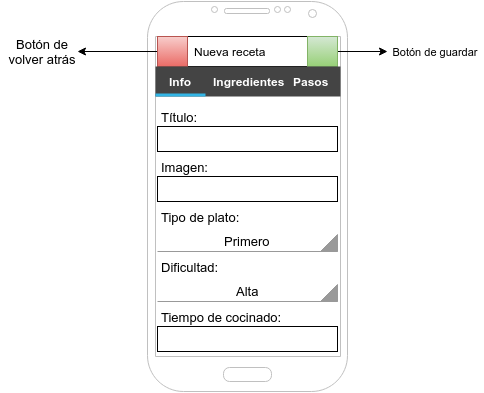

The diagram above was exported from draw.io. Its source (the exported page's mxGraphModel, read from the mxfile embedded in the PNG):
<mxGraphModel dx="880" dy="447" grid="1" gridSize="10" guides="1" tooltips="1" connect="1" arrows="1" fold="1" page="0" pageScale="1" pageWidth="826" pageHeight="1169" background="#ffffff" math="0" shadow="0">
  <root>
    <mxCell id="0" style=";html=1;" />
    <mxCell id="1" style=";html=1;" parent="0" />
    <mxCell id="17" value="" style="verticalLabelPosition=bottom;verticalAlign=top;html=1;shadow=0;dashed=0;strokeWidth=1;shape=mxgraph.android.phone2;fillColor=#ffffff;strokeColor=#c0c0c0;" vertex="1" parent="1">
      <mxGeometry x="200" y="20" width="200" height="390" as="geometry" />
    </mxCell>
    <mxCell id="164" value="" style="edgeStyle=orthogonalEdgeStyle;rounded=0;html=1;jettySize=auto;orthogonalLoop=1;fontSize=11;" edge="1" parent="1" source="47">
      <mxGeometry relative="1" as="geometry">
        <mxPoint x="440" y="70" as="targetPoint" />
      </mxGeometry>
    </mxCell>
    <mxCell id="47" value="" style="whiteSpace=wrap;html=1;" vertex="1" parent="1">
      <mxGeometry x="210" y="55" width="180" height="30" as="geometry" />
    </mxCell>
    <mxCell id="48" value="Nueva receta" style="text;html=1;strokeColor=none;fillColor=none;align=left;verticalAlign=middle;whiteSpace=wrap;overflow=hidden;" vertex="1" parent="1">
      <mxGeometry x="245" y="60" width="120" height="20" as="geometry" />
    </mxCell>
    <mxCell id="137" value="" style="edgeStyle=orthogonalEdgeStyle;rounded=0;html=1;jettySize=auto;orthogonalLoop=1;fontSize=16;" edge="1" parent="1" source="50">
      <mxGeometry relative="1" as="geometry">
        <mxPoint x="130" y="70" as="targetPoint" />
      </mxGeometry>
    </mxCell>
    <mxCell id="50" value="" style="whiteSpace=wrap;html=1;plain-red" vertex="1" parent="1">
      <mxGeometry x="210" y="55" width="30" height="30" as="geometry" />
    </mxCell>
    <mxCell id="138" value="Botón de volver atrás" style="text;html=1;strokeColor=none;fillColor=none;align=center;verticalAlign=middle;whiteSpace=wrap;overflow=hidden;fontSize=13;" vertex="1" parent="1">
      <mxGeometry x="54" y="45" width="82" height="50" as="geometry" />
    </mxCell>
    <mxCell id="162" value="" style="whiteSpace=wrap;html=1;plain-green" vertex="1" parent="1">
      <mxGeometry x="360" y="55" width="30" height="30" as="geometry" />
    </mxCell>
    <mxCell id="165" value="Botón de guardar" style="text;html=1;strokeColor=none;fillColor=none;align=center;verticalAlign=middle;whiteSpace=wrap;overflow=hidden;fontSize=11;" vertex="1" parent="1">
      <mxGeometry x="440" y="52" width="95" height="37" as="geometry" />
    </mxCell>
    <mxCell id="168" value="Título:" style="text;html=1;strokeColor=none;fillColor=none;align=left;verticalAlign=middle;whiteSpace=wrap;overflow=hidden;fontSize=13;" vertex="1" parent="1">
      <mxGeometry x="212" y="125" width="60" height="20" as="geometry" />
    </mxCell>
    <mxCell id="169" value="" style="whiteSpace=wrap;html=1;fontSize=13;align=left;" vertex="1" parent="1">
      <mxGeometry x="210" y="145" width="180" height="25" as="geometry" />
    </mxCell>
    <mxCell id="170" value="" style="whiteSpace=wrap;html=1;fontSize=13;align=left;" vertex="1" parent="1">
      <mxGeometry x="210" y="195" width="180" height="25" as="geometry" />
    </mxCell>
    <mxCell id="171" value="Imagen:" style="text;html=1;strokeColor=none;fillColor=none;align=left;verticalAlign=middle;whiteSpace=wrap;overflow=hidden;fontSize=13;" vertex="1" parent="1">
      <mxGeometry x="212" y="175" width="60" height="20" as="geometry" />
    </mxCell>
    <mxCell id="172" value="Tipo de plato:" style="text;html=1;strokeColor=none;fillColor=none;align=left;verticalAlign=middle;whiteSpace=wrap;overflow=hidden;fontSize=13;" vertex="1" parent="1">
      <mxGeometry x="212" y="225" width="138" height="20" as="geometry" />
    </mxCell>
    <mxCell id="175" value="Dificultad:" style="text;html=1;strokeColor=none;fillColor=none;align=left;verticalAlign=middle;whiteSpace=wrap;overflow=hidden;fontSize=13;" vertex="1" parent="1">
      <mxGeometry x="212" y="275" width="138" height="20" as="geometry" />
    </mxCell>
    <mxCell id="176" value="" style="whiteSpace=wrap;html=1;fontSize=13;align=left;" vertex="1" parent="1">
      <mxGeometry x="210" y="345" width="180" height="25" as="geometry" />
    </mxCell>
    <mxCell id="177" value="Tiempo de cocinado:" style="text;html=1;strokeColor=none;fillColor=none;align=left;verticalAlign=middle;whiteSpace=wrap;overflow=hidden;fontSize=13;" vertex="1" parent="1">
      <mxGeometry x="212" y="325" width="138" height="20" as="geometry" />
    </mxCell>
    <mxCell id="180" value="Primero" style="strokeWidth=1;html=1;shadow=0;dashed=0;shape=mxgraph.android.spinner2;align=center;fillColor=#999999;strokeColor=#999999;verticalAlign=bottom;fontSize=13;" vertex="1" parent="1">
      <mxGeometry x="210" y="253" width="180" height="17" as="geometry" />
    </mxCell>
    <mxCell id="181" value="Alta" style="strokeWidth=1;html=1;shadow=0;dashed=0;shape=mxgraph.android.spinner2;align=center;fillColor=#999999;strokeColor=#999999;verticalAlign=bottom;fontSize=13;" vertex="1" parent="1">
      <mxGeometry x="210" y="303" width="180" height="17" as="geometry" />
    </mxCell>
    <mxCell id="182" value="" style="strokeWidth=1;html=1;shadow=0;dashed=0;shape=mxgraph.android.rrect;rSize=0;fillColor=#444444;strokeColor=none;fontSize=13;align=left;" vertex="1" parent="1">
      <mxGeometry x="208" y="85" width="185" height="30" as="geometry" />
    </mxCell>
    <mxCell id="183" value="Ingredientes" style="strokeWidth=1;html=1;shadow=0;dashed=0;shape=mxgraph.android.anchor;fontStyle=1;fontColor=#ffffff;" vertex="1" parent="182">
      <mxGeometry x="70" width="46.25" height="30" as="geometry" />
    </mxCell>
    <mxCell id="184" value="Info" style="strokeWidth=1;html=1;shadow=0;dashed=0;shape=mxgraph.android.rrect;rSize=0;fontStyle=1;fillColor=none;strokeColor=none;fontColor=#ffffff;" vertex="1" parent="182">
      <mxGeometry width="50" height="30" as="geometry" />
    </mxCell>
    <mxCell id="185" value="" style="strokeWidth=1;html=1;shadow=0;dashed=0;shape=mxgraph.android.rrect;rSize=0;fillColor=#33b5e5;strokeColor=none;" vertex="1" parent="184">
      <mxGeometry y="27" width="50" height="3" as="geometry" />
    </mxCell>
    <mxCell id="186" value="Pasos" style="strokeWidth=1;html=1;shadow=0;dashed=0;shape=mxgraph.android.anchor;fontStyle=1;fontColor=#ffffff;" vertex="1" parent="182">
      <mxGeometry x="132.5" width="46.25" height="30" as="geometry" />
    </mxCell>
    <mxCell id="187" value="" style="strokeWidth=1;html=1;shadow=0;dashed=0;shape=mxgraph.android.anchor;fontStyle=1;fontColor=#ffffff;" vertex="1" parent="182">
      <mxGeometry x="138.75" width="46.25" height="30" as="geometry" />
    </mxCell>
  </root>
</mxGraphModel>